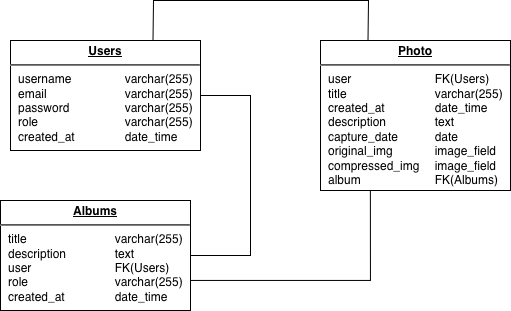

The diagram above was exported from draw.io. Its source (the exported page's mxGraphModel, read from the mxfile embedded in the PNG):
<mxGraphModel dx="869" dy="584" grid="1" gridSize="10" guides="1" tooltips="1" connect="1" arrows="1" fold="1" page="1" pageScale="1" pageWidth="1100" pageHeight="850" background="none" math="0" shadow="0">
  <root>
    <mxCell id="0" />
    <mxCell id="1" parent="0" />
    <mxCell id="24794b860abc3c2d-1" parent="1" style="verticalAlign=top;align=left;overflow=fill;fontSize=12;fontFamily=Helvetica;html=1;rounded=0;shadow=0;comic=0;labelBackgroundColor=none;strokeWidth=1" value="&lt;p style=&quot;margin: 4px 0px 0px; text-align: center; text-decoration: underline;&quot;&gt;&lt;b&gt;Users&lt;/b&gt;&lt;/p&gt;&lt;hr&gt;&lt;p style=&quot;margin: 0px ; margin-left: 8px&quot;&gt;username &lt;span style=&quot;white-space: pre;&quot;&gt;&#09;&lt;/span&gt;&lt;span style=&quot;white-space: pre;&quot;&gt;&#09;&lt;/span&gt;varchar(255)&lt;/p&gt;&lt;p style=&quot;margin: 0px ; margin-left: 8px&quot;&gt;email&amp;nbsp;&lt;span style=&quot;white-space: pre;&quot;&gt;&#09;&lt;/span&gt;&lt;span style=&quot;white-space: pre;&quot;&gt;&#09;&lt;/span&gt;&lt;span style=&quot;white-space: pre;&quot;&gt;&#09;&lt;/span&gt;varchar(255)&lt;/p&gt;&lt;p style=&quot;margin: 0px ; margin-left: 8px&quot;&gt;password&amp;nbsp;&lt;span style=&quot;white-space: pre;&quot;&gt;&#09;&lt;/span&gt;&lt;span style=&quot;white-space: pre;&quot;&gt;&#09;&lt;/span&gt;varchar(255)&lt;/p&gt;&lt;p style=&quot;margin: 0px ; margin-left: 8px&quot;&gt;role&amp;nbsp;&lt;span style=&quot;white-space: pre;&quot;&gt;&#09;&lt;/span&gt;&lt;span style=&quot;white-space: pre;&quot;&gt;&#09;&lt;/span&gt;&lt;span style=&quot;white-space: pre;&quot;&gt;&#09;&lt;/span&gt;&lt;span style=&quot;white-space: pre;&quot;&gt;&#09;&lt;/span&gt;varchar(255)&lt;/p&gt;&lt;p style=&quot;margin: 0px ; margin-left: 8px&quot;&gt;created_at&amp;nbsp;&lt;span style=&quot;white-space: pre;&quot;&gt;&#09;&lt;span style=&quot;white-space: pre;&quot;&gt;&#09;&lt;/span&gt;&lt;/span&gt;&lt;span style=&quot;white-space: pre;&quot;&gt;&lt;span style=&quot;white-space: pre;&quot;&gt;&lt;/span&gt;&lt;/span&gt;date_time&lt;/p&gt;&lt;p style=&quot;margin: 0px ; margin-left: 8px&quot;&gt;&lt;/p&gt;&lt;p style=&quot;margin: 0px ; margin-left: 8px&quot;&gt;&lt;br&gt;&lt;/p&gt;&lt;p style=&quot;margin: 0px ; margin-left: 8px&quot;&gt;&lt;br&gt;&lt;/p&gt;&lt;p style=&quot;margin: 0px ; margin-left: 8px&quot;&gt;&lt;br&gt;&lt;/p&gt;&lt;p style=&quot;margin: 0px ; margin-left: 8px&quot;&gt;&lt;br&gt;&lt;/p&gt;&lt;p style=&quot;margin: 0px ; margin-left: 8px&quot;&gt;&lt;br&gt;&lt;/p&gt;" vertex="1">
      <mxGeometry height="110" width="190" x="160" y="80" as="geometry" />
    </mxCell>
    <mxCell id="24794b860abc3c2d-16" parent="1" style="verticalAlign=top;align=left;overflow=fill;fontSize=12;fontFamily=Helvetica;html=1;rounded=0;shadow=0;comic=0;labelBackgroundColor=none;strokeWidth=1" value="&lt;p style=&quot;margin: 4px 0px 0px; text-align: center; text-decoration: underline;&quot;&gt;&lt;b&gt;Photo&lt;/b&gt;&lt;/p&gt;&lt;hr&gt;&lt;p style=&quot;margin: 0px ; margin-left: 8px&quot;&gt;user&amp;nbsp;&lt;span style=&quot;white-space: pre;&quot;&gt;&#09;&lt;/span&gt;&lt;span style=&quot;white-space: pre;&quot;&gt;&#09;&lt;span style=&quot;white-space: pre;&quot;&gt;&#09;&lt;/span&gt;&lt;/span&gt;FK(Users)&lt;/p&gt;&lt;p style=&quot;margin: 0px ; margin-left: 8px&quot;&gt;title&amp;nbsp;&lt;span style=&quot;white-space: pre;&quot;&gt;&#09;&lt;/span&gt;&lt;span style=&quot;white-space: pre;&quot;&gt;&#09;&lt;/span&gt;&lt;span style=&quot;white-space: pre;&quot;&gt;&#09;&lt;span style=&quot;white-space: pre;&quot;&gt;&#09;&lt;/span&gt;&lt;/span&gt;varchar(255)&lt;/p&gt;&lt;p style=&quot;margin: 0px ; margin-left: 8px&quot;&gt;created_at&amp;nbsp;&lt;span style=&quot;white-space: pre;&quot;&gt;&#09;&lt;span style=&quot;white-space: pre;&quot;&gt;&#09;&lt;/span&gt;&lt;/span&gt;&lt;span style=&quot;white-space: pre;&quot;&gt;&lt;span style=&quot;white-space: pre;&quot;&gt;&lt;/span&gt;&lt;/span&gt;date_time&lt;/p&gt;&lt;p style=&quot;margin: 0px ; margin-left: 8px&quot;&gt;description&amp;nbsp;&lt;span style=&quot;white-space: pre;&quot;&gt;&#09;&lt;span style=&quot;white-space: pre;&quot;&gt;&#09;&lt;/span&gt;text&lt;/span&gt;&lt;/p&gt;&lt;p style=&quot;margin: 0px ; margin-left: 8px&quot;&gt;capture_date&amp;nbsp;&lt;span style=&quot;white-space: pre;&quot;&gt;&#09;&lt;span style=&quot;white-space: pre;&quot;&gt;&#09;date&lt;/span&gt;&lt;/span&gt;&lt;/p&gt;&lt;p style=&quot;margin: 0px ; margin-left: 8px&quot;&gt;original_img&amp;nbsp;&lt;span style=&quot;white-space: pre;&quot;&gt;&#09;&lt;span style=&quot;white-space: pre;&quot;&gt;&#09;&lt;/span&gt;image_field&lt;/span&gt;&lt;/p&gt;&lt;p style=&quot;margin: 0px ; margin-left: 8px&quot;&gt;compressed_img &lt;span style=&quot;white-space: pre;&quot;&gt;&#09;&lt;/span&gt;image_field&lt;/p&gt;&lt;p style=&quot;margin: 0px ; margin-left: 8px&quot;&gt;album&amp;nbsp;&lt;span style=&quot;white-space: pre;&quot;&gt;&#09;&lt;span style=&quot;white-space: pre;&quot;&gt;&#09;        &lt;/span&gt;&lt;/span&gt;FK(Albums)&lt;/p&gt;&lt;p style=&quot;margin: 0px ; margin-left: 8px&quot;&gt;&lt;br&gt;&lt;/p&gt;&lt;p style=&quot;margin: 0px ; margin-left: 8px&quot;&gt;&lt;br&gt;&lt;/p&gt;&lt;p style=&quot;margin: 0px ; margin-left: 8px&quot;&gt;&lt;br&gt;&lt;/p&gt;&lt;p style=&quot;margin: 0px ; margin-left: 8px&quot;&gt;&lt;br&gt;&lt;/p&gt;&lt;p style=&quot;margin: 0px ; margin-left: 8px&quot;&gt;&lt;br&gt;&lt;/p&gt;&lt;p style=&quot;margin: 0px ; margin-left: 8px&quot;&gt;&lt;br&gt;&lt;/p&gt;&lt;p style=&quot;margin: 0px ; margin-left: 8px&quot;&gt;&lt;br&gt;&lt;/p&gt;&lt;p style=&quot;margin: 0px ; margin-left: 8px&quot;&gt;&lt;br&gt;&lt;/p&gt;&lt;p style=&quot;margin: 0px ; margin-left: 8px&quot;&gt;&lt;br&gt;&lt;/p&gt;&lt;p style=&quot;margin: 0px ; margin-left: 8px&quot;&gt;&lt;br&gt;&lt;br&gt;&lt;/p&gt;" vertex="1">
      <mxGeometry height="150" width="190" x="470" y="80" as="geometry" />
    </mxCell>
    <mxCell id="RKE-vkyrukMYS5_QChia-1" parent="1" style="verticalAlign=top;align=left;overflow=fill;fontSize=12;fontFamily=Helvetica;html=1;rounded=0;shadow=0;comic=0;labelBackgroundColor=none;strokeWidth=1" value="&lt;p style=&quot;margin: 4px 0px 0px; text-align: center; text-decoration: underline;&quot;&gt;&lt;b&gt;Albums&lt;/b&gt;&lt;/p&gt;&lt;hr&gt;&lt;p style=&quot;margin: 0px ; margin-left: 8px&quot;&gt;title&amp;nbsp;&lt;span style=&quot;white-space: pre;&quot;&gt;&#09;&lt;/span&gt;&lt;span style=&quot;white-space: pre;&quot;&gt;&#09;&lt;/span&gt;&lt;span style=&quot;white-space: pre;&quot;&gt;&#09;&lt;/span&gt;&lt;span style=&quot;white-space: pre;&quot;&gt;&#09;&lt;/span&gt;varchar(255)&lt;/p&gt;&lt;p style=&quot;margin: 0px ; margin-left: 8px&quot;&gt;description&amp;nbsp;&lt;span style=&quot;white-space: pre;&quot;&gt;&#09;&lt;span style=&quot;white-space: pre;&quot;&gt;&#09;&lt;/span&gt;text&lt;/span&gt;&lt;/p&gt;&lt;p style=&quot;margin: 0px ; margin-left: 8px&quot;&gt;&lt;/p&gt;&lt;p style=&quot;margin: 0px ; margin-left: 8px&quot;&gt;user&amp;nbsp;&lt;span style=&quot;white-space: pre;&quot;&gt;&#09;&lt;/span&gt;&lt;span style=&quot;white-space: pre;&quot;&gt;&#09;&lt;span style=&quot;white-space: pre;&quot;&gt;&#09;&lt;/span&gt;&lt;/span&gt;FK(Users)&lt;/p&gt;&lt;p style=&quot;margin: 0px ; margin-left: 8px&quot;&gt;&lt;/p&gt;&lt;p style=&quot;margin: 0px ; margin-left: 8px&quot;&gt;role&amp;nbsp;&lt;span style=&quot;white-space: pre;&quot;&gt;&#09;&lt;/span&gt;&lt;span style=&quot;white-space: pre;&quot;&gt;&#09;&lt;/span&gt;&lt;span style=&quot;white-space: pre;&quot;&gt;&#09;&lt;/span&gt;&lt;span style=&quot;white-space: pre;&quot;&gt;&#09;&lt;/span&gt;varchar(255)&lt;/p&gt;&lt;p style=&quot;margin: 0px ; margin-left: 8px&quot;&gt;created_at&amp;nbsp;&lt;span style=&quot;white-space: pre;&quot;&gt;&#09;&lt;span style=&quot;white-space: pre;&quot;&gt;&#09;&lt;/span&gt;&lt;/span&gt;&lt;span style=&quot;white-space: pre;&quot;&gt;&lt;span style=&quot;white-space: pre;&quot;&gt;&lt;/span&gt;&lt;/span&gt;date_time&lt;/p&gt;&lt;p style=&quot;margin: 0px ; margin-left: 8px&quot;&gt;&lt;/p&gt;&lt;p style=&quot;margin: 0px ; margin-left: 8px&quot;&gt;&lt;br&gt;&lt;/p&gt;&lt;p style=&quot;margin: 0px ; margin-left: 8px&quot;&gt;&lt;br&gt;&lt;/p&gt;&lt;p style=&quot;margin: 0px ; margin-left: 8px&quot;&gt;&lt;br&gt;&lt;/p&gt;&lt;p style=&quot;margin: 0px ; margin-left: 8px&quot;&gt;&lt;br&gt;&lt;/p&gt;&lt;p style=&quot;margin: 0px ; margin-left: 8px&quot;&gt;&lt;br&gt;&lt;/p&gt;" vertex="1">
      <mxGeometry height="110" width="190" x="150" y="240" as="geometry" />
    </mxCell>
    <mxCell id="RKE-vkyrukMYS5_QChia-2" edge="1" parent="1" source="RKE-vkyrukMYS5_QChia-1" style="endArrow=none;html=1;rounded=0;exitX=1;exitY=0.5;exitDx=0;exitDy=0;entryX=1;entryY=0.5;entryDx=0;entryDy=0;" target="24794b860abc3c2d-1" value="">
      <mxGeometry height="50" relative="1" width="50" as="geometry">
        <Array as="points">
          <mxPoint x="400" y="295" />
          <mxPoint x="400" y="135" />
        </Array>
        <mxPoint x="390" y="270" as="sourcePoint" />
        <mxPoint x="440" y="220" as="targetPoint" />
      </mxGeometry>
    </mxCell>
    <mxCell id="RKE-vkyrukMYS5_QChia-3" edge="1" parent="1" source="RKE-vkyrukMYS5_QChia-1" style="endArrow=none;html=1;rounded=0;exitX=1.003;exitY=0.727;exitDx=0;exitDy=0;entryX=0.263;entryY=1.002;entryDx=0;entryDy=0;entryPerimeter=0;exitPerimeter=0;" target="24794b860abc3c2d-16" value="">
      <mxGeometry height="50" relative="1" width="50" as="geometry">
        <Array as="points">
          <mxPoint x="440" y="320" />
          <mxPoint x="520" y="320" />
        </Array>
        <mxPoint x="460" y="420" as="sourcePoint" />
        <mxPoint x="530" y="300" as="targetPoint" />
      </mxGeometry>
    </mxCell>
    <mxCell id="RKE-vkyrukMYS5_QChia-5" edge="1" parent="1" source="24794b860abc3c2d-1" style="endArrow=none;html=1;rounded=0;exitX=0.75;exitY=0;exitDx=0;exitDy=0;entryX=0.25;entryY=0;entryDx=0;entryDy=0;" target="24794b860abc3c2d-16" value="">
      <mxGeometry height="50" relative="1" width="50" as="geometry">
        <Array as="points">
          <mxPoint x="303" y="40" />
          <mxPoint x="518" y="40" />
        </Array>
        <mxPoint x="420" y="70" as="sourcePoint" />
        <mxPoint x="470" y="20" as="targetPoint" />
      </mxGeometry>
    </mxCell>
  </root>
</mxGraphModel>